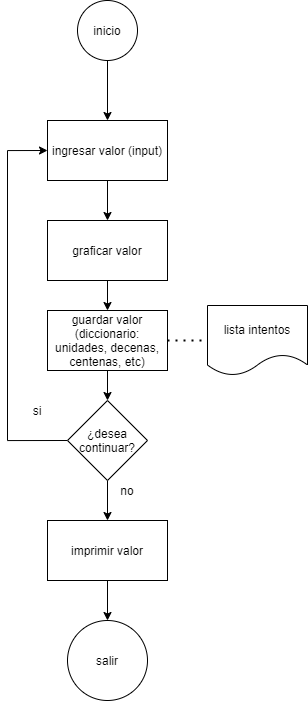

The diagram above was exported from draw.io. Its source (the exported page's mxGraphModel, read from the mxfile embedded in the PNG):
<mxGraphModel dx="1700" dy="731" grid="1" gridSize="10" guides="1" tooltips="1" connect="1" arrows="1" fold="1" page="1" pageScale="1" pageWidth="827" pageHeight="1169" math="0" shadow="0">
  <root>
    <mxCell id="0" />
    <mxCell id="1" parent="0" />
    <mxCell id="WPn3Db0YxORr0qY9Asnl-2" style="edgeStyle=orthogonalEdgeStyle;rounded=0;orthogonalLoop=1;jettySize=auto;html=1;" edge="1" parent="1" source="WPn3Db0YxORr0qY9Asnl-1">
      <mxGeometry relative="1" as="geometry">
        <mxPoint x="130" y="140" as="targetPoint" />
      </mxGeometry>
    </mxCell>
    <mxCell id="WPn3Db0YxORr0qY9Asnl-1" value="inicio" style="ellipse;whiteSpace=wrap;html=1;aspect=fixed;" vertex="1" parent="1">
      <mxGeometry x="100" y="20" width="60" height="60" as="geometry" />
    </mxCell>
    <mxCell id="WPn3Db0YxORr0qY9Asnl-5" value="" style="edgeStyle=orthogonalEdgeStyle;rounded=0;orthogonalLoop=1;jettySize=auto;html=1;" edge="1" parent="1" source="WPn3Db0YxORr0qY9Asnl-3" target="WPn3Db0YxORr0qY9Asnl-4">
      <mxGeometry relative="1" as="geometry" />
    </mxCell>
    <mxCell id="WPn3Db0YxORr0qY9Asnl-3" value="ingresar valor (input)" style="rounded=0;whiteSpace=wrap;html=1;" vertex="1" parent="1">
      <mxGeometry x="70" y="140" width="120" height="60" as="geometry" />
    </mxCell>
    <mxCell id="WPn3Db0YxORr0qY9Asnl-7" value="" style="edgeStyle=orthogonalEdgeStyle;rounded=0;orthogonalLoop=1;jettySize=auto;html=1;" edge="1" parent="1" source="WPn3Db0YxORr0qY9Asnl-4" target="WPn3Db0YxORr0qY9Asnl-6">
      <mxGeometry relative="1" as="geometry" />
    </mxCell>
    <mxCell id="WPn3Db0YxORr0qY9Asnl-4" value="graficar valor" style="rounded=0;whiteSpace=wrap;html=1;" vertex="1" parent="1">
      <mxGeometry x="70" y="240" width="120" height="60" as="geometry" />
    </mxCell>
    <mxCell id="WPn3Db0YxORr0qY9Asnl-19" value="" style="edgeStyle=orthogonalEdgeStyle;rounded=0;orthogonalLoop=1;jettySize=auto;html=1;entryX=0.5;entryY=0;entryDx=0;entryDy=0;" edge="1" parent="1" source="WPn3Db0YxORr0qY9Asnl-6" target="WPn3Db0YxORr0qY9Asnl-10">
      <mxGeometry relative="1" as="geometry" />
    </mxCell>
    <mxCell id="WPn3Db0YxORr0qY9Asnl-6" value="guardar valor (diccionario: unidades, decenas, centenas, etc)" style="whiteSpace=wrap;html=1;rounded=0;" vertex="1" parent="1">
      <mxGeometry x="70" y="330" width="120" height="60" as="geometry" />
    </mxCell>
    <mxCell id="WPn3Db0YxORr0qY9Asnl-21" value="" style="edgeStyle=orthogonalEdgeStyle;rounded=0;orthogonalLoop=1;jettySize=auto;html=1;" edge="1" parent="1" source="WPn3Db0YxORr0qY9Asnl-8" target="WPn3Db0YxORr0qY9Asnl-20">
      <mxGeometry relative="1" as="geometry" />
    </mxCell>
    <mxCell id="WPn3Db0YxORr0qY9Asnl-8" value="imprimir valor" style="whiteSpace=wrap;html=1;rounded=0;" vertex="1" parent="1">
      <mxGeometry x="70" y="540" width="120" height="60" as="geometry" />
    </mxCell>
    <mxCell id="WPn3Db0YxORr0qY9Asnl-12" style="edgeStyle=orthogonalEdgeStyle;rounded=0;orthogonalLoop=1;jettySize=auto;html=1;entryX=0;entryY=0.5;entryDx=0;entryDy=0;exitX=0;exitY=0.5;exitDx=0;exitDy=0;" edge="1" parent="1" source="WPn3Db0YxORr0qY9Asnl-10" target="WPn3Db0YxORr0qY9Asnl-3">
      <mxGeometry relative="1" as="geometry">
        <Array as="points">
          <mxPoint x="30" y="460" />
          <mxPoint x="30" y="170" />
        </Array>
      </mxGeometry>
    </mxCell>
    <mxCell id="WPn3Db0YxORr0qY9Asnl-15" value="" style="edgeStyle=orthogonalEdgeStyle;rounded=0;orthogonalLoop=1;jettySize=auto;html=1;" edge="1" parent="1" source="WPn3Db0YxORr0qY9Asnl-10" target="WPn3Db0YxORr0qY9Asnl-8">
      <mxGeometry relative="1" as="geometry" />
    </mxCell>
    <mxCell id="WPn3Db0YxORr0qY9Asnl-10" value="¿desea continuar?" style="rhombus;whiteSpace=wrap;html=1;" vertex="1" parent="1">
      <mxGeometry x="90" y="420" width="80" height="80" as="geometry" />
    </mxCell>
    <mxCell id="WPn3Db0YxORr0qY9Asnl-14" value="si" style="text;html=1;strokeColor=none;fillColor=none;align=center;verticalAlign=middle;whiteSpace=wrap;rounded=0;" vertex="1" parent="1">
      <mxGeometry x="40" y="420" width="40" height="20" as="geometry" />
    </mxCell>
    <mxCell id="WPn3Db0YxORr0qY9Asnl-16" value="no" style="text;html=1;strokeColor=none;fillColor=none;align=center;verticalAlign=middle;whiteSpace=wrap;rounded=0;" vertex="1" parent="1">
      <mxGeometry x="130" y="500" width="40" height="20" as="geometry" />
    </mxCell>
    <mxCell id="WPn3Db0YxORr0qY9Asnl-20" value="salir" style="ellipse;whiteSpace=wrap;html=1;aspect=fixed;" vertex="1" parent="1">
      <mxGeometry x="90" y="640" width="80" height="80" as="geometry" />
    </mxCell>
    <mxCell id="WPn3Db0YxORr0qY9Asnl-22" value="lista intentos" style="shape=document;whiteSpace=wrap;html=1;boundedLbl=1;" vertex="1" parent="1">
      <mxGeometry x="230" y="325" width="100" height="70" as="geometry" />
    </mxCell>
    <mxCell id="WPn3Db0YxORr0qY9Asnl-24" value="" style="endArrow=none;dashed=1;html=1;dashPattern=1 3;strokeWidth=2;exitX=1;exitY=0.5;exitDx=0;exitDy=0;entryX=0;entryY=0.5;entryDx=0;entryDy=0;" edge="1" parent="1" source="WPn3Db0YxORr0qY9Asnl-6" target="WPn3Db0YxORr0qY9Asnl-22">
      <mxGeometry width="50" height="50" relative="1" as="geometry">
        <mxPoint x="190" y="390" as="sourcePoint" />
        <mxPoint x="240" y="340" as="targetPoint" />
      </mxGeometry>
    </mxCell>
  </root>
</mxGraphModel>